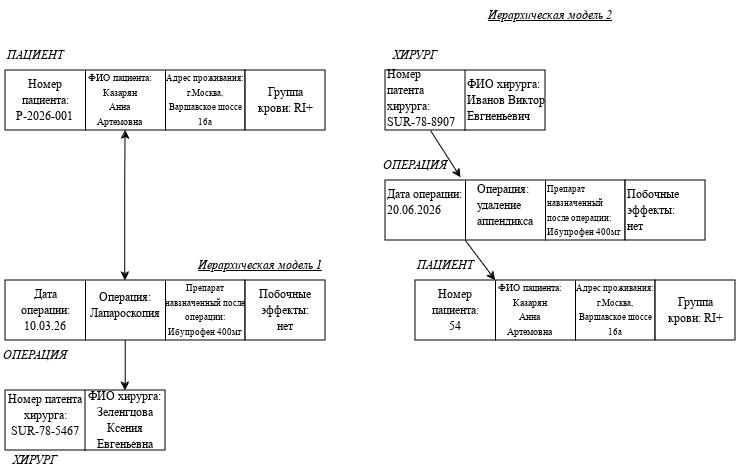

The diagram above was exported from draw.io. Its source (the exported page's mxGraphModel, read from the mxfile embedded in the PNG):
<mxGraphModel dx="1188" dy="599" grid="1" gridSize="10" guides="1" tooltips="1" connect="1" arrows="1" fold="1" page="1" pageScale="1" pageWidth="827" pageHeight="1169" math="0" shadow="0">
  <root>
    <mxCell id="0" />
    <mxCell id="1" parent="0" />
    <mxCell id="XP9XT2xNY0l-_BY5D1iT-1" parent="1" style="rounded=0;whiteSpace=wrap;html=1;" value="" vertex="1">
      <mxGeometry height="60" width="240" x="40" y="200" as="geometry" />
    </mxCell>
    <mxCell id="XP9XT2xNY0l-_BY5D1iT-2" edge="1" parent="1" style="endArrow=none;html=1;rounded=0;" value="">
      <mxGeometry height="50" relative="1" width="50" as="geometry">
        <mxPoint x="120" y="260" as="sourcePoint" />
        <mxPoint x="120" y="200" as="targetPoint" />
      </mxGeometry>
    </mxCell>
    <mxCell id="XP9XT2xNY0l-_BY5D1iT-3" edge="1" parent="1" style="endArrow=none;html=1;rounded=0;" value="">
      <mxGeometry height="50" relative="1" width="50" as="geometry">
        <mxPoint x="200" y="260" as="sourcePoint" />
        <mxPoint x="200" y="200" as="targetPoint" />
      </mxGeometry>
    </mxCell>
    <mxCell id="XP9XT2xNY0l-_BY5D1iT-7" parent="1" style="rounded=0;whiteSpace=wrap;html=1;" value="" vertex="1">
      <mxGeometry height="60" width="80" x="280" y="200" as="geometry" />
    </mxCell>
    <mxCell id="XP9XT2xNY0l-_BY5D1iT-18" parent="1" style="rounded=0;whiteSpace=wrap;html=1;" value="" vertex="1">
      <mxGeometry height="60" width="160" x="420" y="200" as="geometry" />
    </mxCell>
    <mxCell id="XP9XT2xNY0l-_BY5D1iT-20" edge="1" parent="1" style="endArrow=none;html=1;rounded=0;" value="">
      <mxGeometry height="50" relative="1" width="50" as="geometry">
        <mxPoint x="499.5" y="260" as="sourcePoint" />
        <mxPoint x="499.5" y="200" as="targetPoint" />
      </mxGeometry>
    </mxCell>
    <mxCell id="XP9XT2xNY0l-_BY5D1iT-35" edge="1" parent="1" style="endArrow=classic;startArrow=classic;html=1;rounded=0;entryX=0.5;entryY=0;entryDx=0;entryDy=0;" value="">
      <mxGeometry height="50" relative="1" width="50" as="geometry">
        <Array as="points">
          <mxPoint x="159.71" y="310" />
        </Array>
        <mxPoint x="160" y="260" as="sourcePoint" />
        <mxPoint x="159.71" y="410" as="targetPoint" />
      </mxGeometry>
    </mxCell>
    <mxCell id="XP9XT2xNY0l-_BY5D1iT-37" parent="1" style="text;html=1;whiteSpace=wrap;strokeColor=none;fillColor=none;align=center;verticalAlign=middle;rounded=0;" value="&lt;font face=&quot;Times New Roman&quot;&gt;&lt;i&gt;ПАЦИЕНТ&lt;/i&gt;&lt;/font&gt;" vertex="1">
      <mxGeometry height="30" width="60" x="40" y="170" as="geometry" />
    </mxCell>
    <mxCell id="XP9XT2xNY0l-_BY5D1iT-38" parent="1" style="text;html=1;whiteSpace=wrap;strokeColor=none;fillColor=none;align=center;verticalAlign=middle;rounded=0;" value="&lt;font face=&quot;Times New Roman&quot;&gt;&lt;i&gt;ХИРУРГ&lt;/i&gt;&lt;/font&gt;" vertex="1">
      <mxGeometry height="30" width="60" x="420" y="170" as="geometry" />
    </mxCell>
    <mxCell id="XP9XT2xNY0l-_BY5D1iT-39" parent="1" style="text;html=1;whiteSpace=wrap;strokeColor=none;fillColor=none;align=center;verticalAlign=middle;rounded=0;" value="&lt;font face=&quot;Times New Roman&quot;&gt;&lt;i&gt;ОПЕРАЦИЯ&lt;/i&gt;&lt;/font&gt;" vertex="1">
      <mxGeometry height="30" width="60" x="420" y="280" as="geometry" />
    </mxCell>
    <mxCell id="XP9XT2xNY0l-_BY5D1iT-41" parent="1" style="text;html=1;whiteSpace=wrap;strokeColor=none;fillColor=none;align=center;verticalAlign=middle;rounded=0;" value="&lt;font face=&quot;Times New Roman&quot;&gt;&lt;i&gt;ОПЕРАЦИЯ&lt;/i&gt;&lt;/font&gt;" vertex="1">
      <mxGeometry height="30" width="60" x="40" y="470" as="geometry" />
    </mxCell>
    <mxCell id="XP9XT2xNY0l-_BY5D1iT-42" parent="1" style="text;html=1;whiteSpace=wrap;strokeColor=none;fillColor=none;align=center;verticalAlign=middle;rounded=0;" value="&lt;font face=&quot;Times New Roman&quot;&gt;&lt;i&gt;&lt;u&gt;Иерархическая модель 1&lt;/u&gt;&lt;/i&gt;&lt;/font&gt;" vertex="1">
      <mxGeometry height="30" width="130" x="230" y="380" as="geometry" />
    </mxCell>
    <mxCell id="XP9XT2xNY0l-_BY5D1iT-43" parent="1" style="text;html=1;whiteSpace=wrap;strokeColor=none;fillColor=none;align=center;verticalAlign=middle;rounded=0;" value="&lt;font face=&quot;Times New Roman&quot;&gt;&lt;i&gt;&lt;u&gt;Иерархическая модель 2&lt;br&gt;&lt;/u&gt;&lt;/i&gt;&lt;/font&gt;" vertex="1">
      <mxGeometry height="30" width="130" x="520" y="130" as="geometry" />
    </mxCell>
    <mxCell id="XP9XT2xNY0l-_BY5D1iT-44" parent="1" style="text;html=1;whiteSpace=wrap;strokeColor=none;fillColor=none;align=center;verticalAlign=middle;rounded=0;" value="&lt;font face=&quot;Times New Roman&quot;&gt;Номер пациента: Р-2026-001&lt;br&gt;&lt;/font&gt;" vertex="1">
      <mxGeometry height="30" width="60" x="50" y="215" as="geometry" />
    </mxCell>
    <mxCell id="XP9XT2xNY0l-_BY5D1iT-45" parent="1" style="text;html=1;whiteSpace=wrap;strokeColor=none;fillColor=none;align=center;verticalAlign=middle;rounded=0;" value="&lt;div&gt;&lt;font face=&quot;Times New Roman&quot; style=&quot;font-size: 10px;&quot;&gt;ФИО пациента:&lt;/font&gt;&lt;/div&gt;&lt;div&gt;&lt;font face=&quot;Times New Roman&quot; style=&quot;font-size: 10px;&quot;&gt;Казарян &lt;br&gt;&lt;/font&gt;&lt;/div&gt;&lt;div&gt;&lt;font face=&quot;Times New Roman&quot; style=&quot;font-size: 10px;&quot;&gt;Анна &lt;br&gt;&lt;/font&gt;&lt;/div&gt;&lt;div&gt;&lt;font face=&quot;Times New Roman&quot; style=&quot;font-size: 10px;&quot;&gt;Артемовна&lt;br&gt;&lt;/font&gt;&lt;/div&gt;" vertex="1">
      <mxGeometry height="30" width="70" x="120" y="215" as="geometry" />
    </mxCell>
    <mxCell id="XP9XT2xNY0l-_BY5D1iT-46" parent="1" style="text;html=1;whiteSpace=wrap;strokeColor=none;fillColor=none;align=center;verticalAlign=middle;rounded=0;" value="&lt;div&gt;&lt;font face=&quot;Times New Roman&quot; style=&quot;font-size: 9px;&quot;&gt;Адрес проживания:&lt;/font&gt;&lt;/div&gt;&lt;div&gt;&lt;font face=&quot;Times New Roman&quot; style=&quot;font-size: 9px;&quot;&gt;г.Москва, Варшавское шоссе 16а&lt;/font&gt;&lt;/div&gt;" vertex="1">
      <mxGeometry height="30" width="80" x="200" y="215" as="geometry" />
    </mxCell>
    <mxCell id="XP9XT2xNY0l-_BY5D1iT-47" parent="1" style="text;html=1;whiteSpace=wrap;strokeColor=none;fillColor=none;align=center;verticalAlign=middle;rounded=0;" value="&lt;font face=&quot;Times New Roman&quot;&gt;Группа крови: RI+&lt;/font&gt;" vertex="1">
      <mxGeometry height="30" width="60" x="290" y="215" as="geometry" />
    </mxCell>
    <mxCell id="XP9XT2xNY0l-_BY5D1iT-50" parent="1" style="rounded=0;whiteSpace=wrap;html=1;" value="" vertex="1">
      <mxGeometry height="60" width="240" x="40" y="410" as="geometry" />
    </mxCell>
    <mxCell id="XP9XT2xNY0l-_BY5D1iT-51" edge="1" parent="1" style="endArrow=none;html=1;rounded=0;" value="">
      <mxGeometry height="50" relative="1" width="50" as="geometry">
        <mxPoint x="120" y="470" as="sourcePoint" />
        <mxPoint x="120" y="410" as="targetPoint" />
      </mxGeometry>
    </mxCell>
    <mxCell id="XP9XT2xNY0l-_BY5D1iT-52" edge="1" parent="1" style="endArrow=none;html=1;rounded=0;" value="">
      <mxGeometry height="50" relative="1" width="50" as="geometry">
        <mxPoint x="200" y="470" as="sourcePoint" />
        <mxPoint x="200" y="410" as="targetPoint" />
      </mxGeometry>
    </mxCell>
    <mxCell id="XP9XT2xNY0l-_BY5D1iT-53" parent="1" style="rounded=0;whiteSpace=wrap;html=1;" value="" vertex="1">
      <mxGeometry height="60" width="80" x="280" y="410" as="geometry" />
    </mxCell>
    <mxCell id="XP9XT2xNY0l-_BY5D1iT-54" parent="1" style="text;html=1;whiteSpace=wrap;strokeColor=none;fillColor=none;align=center;verticalAlign=middle;rounded=0;" value="&lt;div&gt;&lt;font face=&quot;Times New Roman&quot;&gt;Дата операции:&lt;/font&gt;&lt;/div&gt;&lt;div&gt;&lt;font face=&quot;Times New Roman&quot;&gt;10.03.26&lt;/font&gt;&lt;/div&gt;" vertex="1">
      <mxGeometry height="30" width="60" x="50" y="425" as="geometry" />
    </mxCell>
    <mxCell id="XP9XT2xNY0l-_BY5D1iT-55" parent="1" style="text;html=1;whiteSpace=wrap;strokeColor=none;fillColor=none;align=center;verticalAlign=middle;rounded=0;" value="&lt;div&gt;&lt;font face=&quot;Times New Roman&quot;&gt;Операция:&lt;/font&gt;&lt;/div&gt;&lt;div&gt;&lt;font face=&quot;Times New Roman&quot;&gt;Лапароскопия&lt;br&gt;&lt;/font&gt;&lt;/div&gt;" vertex="1">
      <mxGeometry height="30" width="60" x="130" y="420" as="geometry" />
    </mxCell>
    <mxCell id="XP9XT2xNY0l-_BY5D1iT-56" parent="1" style="rounded=0;whiteSpace=wrap;html=1;" value="" vertex="1">
      <mxGeometry height="60" width="160" x="40" y="520" as="geometry" />
    </mxCell>
    <mxCell id="XP9XT2xNY0l-_BY5D1iT-57" edge="1" parent="1" style="endArrow=none;html=1;rounded=0;" value="">
      <mxGeometry height="50" relative="1" width="50" as="geometry">
        <mxPoint x="119.5" y="580" as="sourcePoint" />
        <mxPoint x="119.5" y="520" as="targetPoint" />
      </mxGeometry>
    </mxCell>
    <mxCell id="XP9XT2xNY0l-_BY5D1iT-58" edge="1" parent="1" style="endArrow=classic;html=1;rounded=0;" value="">
      <mxGeometry height="50" relative="1" width="50" as="geometry">
        <mxPoint x="159.71" y="470" as="sourcePoint" />
        <mxPoint x="159.71" y="520" as="targetPoint" />
      </mxGeometry>
    </mxCell>
    <mxCell id="XP9XT2xNY0l-_BY5D1iT-59" parent="1" style="text;html=1;whiteSpace=wrap;strokeColor=none;fillColor=none;align=center;verticalAlign=middle;rounded=0;" value="&lt;font face=&quot;Times New Roman&quot;&gt;&lt;i&gt;ХИРУРГ&lt;/i&gt;&lt;/font&gt;" vertex="1">
      <mxGeometry height="20" width="60" x="40" y="580" as="geometry" />
    </mxCell>
    <mxCell id="XP9XT2xNY0l-_BY5D1iT-60" parent="1" style="rounded=0;whiteSpace=wrap;html=1;" value="" vertex="1">
      <mxGeometry height="60" width="240" x="420" y="310" as="geometry" />
    </mxCell>
    <mxCell id="XP9XT2xNY0l-_BY5D1iT-61" edge="1" parent="1" style="endArrow=none;html=1;rounded=0;" value="">
      <mxGeometry height="50" relative="1" width="50" as="geometry">
        <mxPoint x="500" y="370" as="sourcePoint" />
        <mxPoint x="500" y="310" as="targetPoint" />
      </mxGeometry>
    </mxCell>
    <mxCell id="XP9XT2xNY0l-_BY5D1iT-62" edge="1" parent="1" style="endArrow=none;html=1;rounded=0;" value="">
      <mxGeometry height="50" relative="1" width="50" as="geometry">
        <mxPoint x="580" y="370" as="sourcePoint" />
        <mxPoint x="580" y="310" as="targetPoint" />
      </mxGeometry>
    </mxCell>
    <mxCell id="XP9XT2xNY0l-_BY5D1iT-63" parent="1" style="rounded=0;whiteSpace=wrap;html=1;" value="" vertex="1">
      <mxGeometry height="60" width="80" x="660" y="310" as="geometry" />
    </mxCell>
    <mxCell id="XP9XT2xNY0l-_BY5D1iT-64" parent="1" style="rounded=0;whiteSpace=wrap;html=1;" value="" vertex="1">
      <mxGeometry height="60" width="240" x="450" y="410" as="geometry" />
    </mxCell>
    <mxCell id="XP9XT2xNY0l-_BY5D1iT-65" edge="1" parent="1" style="endArrow=none;html=1;rounded=0;" value="">
      <mxGeometry height="50" relative="1" width="50" as="geometry">
        <mxPoint x="530" y="470" as="sourcePoint" />
        <mxPoint x="530" y="410" as="targetPoint" />
      </mxGeometry>
    </mxCell>
    <mxCell id="XP9XT2xNY0l-_BY5D1iT-66" edge="1" parent="1" style="endArrow=none;html=1;rounded=0;" value="">
      <mxGeometry height="50" relative="1" width="50" as="geometry">
        <mxPoint x="610" y="470" as="sourcePoint" />
        <mxPoint x="610" y="410" as="targetPoint" />
      </mxGeometry>
    </mxCell>
    <mxCell id="XP9XT2xNY0l-_BY5D1iT-67" parent="1" style="rounded=0;whiteSpace=wrap;html=1;" value="" vertex="1">
      <mxGeometry height="60" width="80" x="690" y="410" as="geometry" />
    </mxCell>
    <mxCell id="XP9XT2xNY0l-_BY5D1iT-68" parent="1" style="text;html=1;whiteSpace=wrap;strokeColor=none;fillColor=none;align=center;verticalAlign=middle;rounded=0;" value="&lt;font face=&quot;Times New Roman&quot;&gt;&lt;i&gt;ПАЦИЕНТ&lt;/i&gt;&lt;/font&gt;" vertex="1">
      <mxGeometry height="30" width="60" x="450" y="380" as="geometry" />
    </mxCell>
    <mxCell id="XP9XT2xNY0l-_BY5D1iT-69" parent="1" style="text;html=1;whiteSpace=wrap;strokeColor=none;fillColor=none;align=center;verticalAlign=middle;rounded=0;" value="&lt;font face=&quot;Times New Roman&quot;&gt;Номер пациента: 54&lt;/font&gt;" vertex="1">
      <mxGeometry height="30" width="60" x="460" y="425" as="geometry" />
    </mxCell>
    <mxCell id="XP9XT2xNY0l-_BY5D1iT-70" parent="1" style="text;html=1;whiteSpace=wrap;strokeColor=none;fillColor=none;align=center;verticalAlign=middle;rounded=0;" value="&lt;div&gt;&lt;font face=&quot;Times New Roman&quot; style=&quot;font-size: 10px;&quot;&gt;ФИО пациента:&lt;/font&gt;&lt;/div&gt;&lt;div&gt;&lt;font face=&quot;Times New Roman&quot; style=&quot;font-size: 10px;&quot;&gt;Казарян &lt;br&gt;&lt;/font&gt;&lt;/div&gt;&lt;div&gt;&lt;font face=&quot;Times New Roman&quot; style=&quot;font-size: 10px;&quot;&gt;Анна &lt;br&gt;&lt;/font&gt;&lt;/div&gt;&lt;div&gt;&lt;font face=&quot;Times New Roman&quot; style=&quot;font-size: 10px;&quot;&gt;Артемовна&lt;br&gt;&lt;/font&gt;&lt;/div&gt;" vertex="1">
      <mxGeometry height="30" width="70" x="530" y="425" as="geometry" />
    </mxCell>
    <mxCell id="XP9XT2xNY0l-_BY5D1iT-71" parent="1" style="text;html=1;whiteSpace=wrap;strokeColor=none;fillColor=none;align=center;verticalAlign=middle;rounded=0;" value="&lt;div&gt;&lt;font face=&quot;Times New Roman&quot; style=&quot;font-size: 9px;&quot;&gt;Адрес проживания:&lt;/font&gt;&lt;/div&gt;&lt;div&gt;&lt;font face=&quot;Times New Roman&quot; style=&quot;font-size: 9px;&quot;&gt;г.Москва, Варшавское шоссе 16а&lt;/font&gt;&lt;/div&gt;" vertex="1">
      <mxGeometry height="30" width="80" x="610" y="425" as="geometry" />
    </mxCell>
    <mxCell id="XP9XT2xNY0l-_BY5D1iT-72" parent="1" style="text;html=1;whiteSpace=wrap;strokeColor=none;fillColor=none;align=center;verticalAlign=middle;rounded=0;" value="&lt;font face=&quot;Times New Roman&quot;&gt;Группа крови: RI+&lt;/font&gt;" vertex="1">
      <mxGeometry height="30" width="60" x="700" y="425" as="geometry" />
    </mxCell>
    <mxCell id="XP9XT2xNY0l-_BY5D1iT-73" edge="1" parent="1" style="endArrow=classic;html=1;rounded=0;entryX=0.314;entryY=-0.045;entryDx=0;entryDy=0;entryPerimeter=0;" target="XP9XT2xNY0l-_BY5D1iT-60" value="">
      <mxGeometry height="50" relative="1" width="50" as="geometry">
        <mxPoint x="465" y="260" as="sourcePoint" />
        <mxPoint x="495" y="300" as="targetPoint" />
      </mxGeometry>
    </mxCell>
    <mxCell id="XP9XT2xNY0l-_BY5D1iT-74" edge="1" parent="1" style="endArrow=classic;html=1;rounded=0;" value="">
      <mxGeometry height="50" relative="1" width="50" as="geometry">
        <mxPoint x="500" y="370" as="sourcePoint" />
        <mxPoint x="530" y="410" as="targetPoint" />
      </mxGeometry>
    </mxCell>
    <mxCell id="XP9XT2xNY0l-_BY5D1iT-75" parent="1" style="text;html=1;whiteSpace=wrap;strokeColor=none;fillColor=none;align=center;verticalAlign=middle;rounded=0;" value="&lt;div&gt;&lt;font face=&quot;Times New Roman&quot; style=&quot;font-size: 9px;&quot;&gt;Препарат навзначенный после операции:&lt;/font&gt;&lt;/div&gt;&lt;div&gt;&lt;font face=&quot;Times New Roman&quot; style=&quot;font-size: 9px;&quot;&gt;Ибупрофен 400мг&lt;br&gt;&lt;/font&gt;&lt;/div&gt;" vertex="1">
      <mxGeometry height="90" width="90" x="195" y="395" as="geometry" />
    </mxCell>
    <mxCell id="XP9XT2xNY0l-_BY5D1iT-76" parent="1" style="text;html=1;whiteSpace=wrap;strokeColor=none;fillColor=none;align=center;verticalAlign=middle;rounded=0;" value="&lt;div&gt;&lt;font face=&quot;Times New Roman&quot;&gt;Побочные эффекты:&lt;/font&gt;&lt;/div&gt;&lt;div&gt;&lt;font face=&quot;Times New Roman&quot;&gt;нет&lt;br&gt;&lt;/font&gt;&lt;/div&gt;" vertex="1">
      <mxGeometry height="30" width="60" x="290" y="425" as="geometry" />
    </mxCell>
    <mxCell id="XP9XT2xNY0l-_BY5D1iT-77" parent="1" style="text;html=1;whiteSpace=wrap;strokeColor=none;fillColor=none;align=center;verticalAlign=middle;rounded=0;" value="&lt;font face=&quot;Times New Roman&quot;&gt;Номер патента хирурга: SUR-78-5467&lt;/font&gt;" vertex="1">
      <mxGeometry height="30" width="90" x="35" y="530" as="geometry" />
    </mxCell>
    <mxCell id="XP9XT2xNY0l-_BY5D1iT-78" parent="1" style="text;html=1;whiteSpace=wrap;strokeColor=none;fillColor=none;align=center;verticalAlign=middle;rounded=0;" value="&lt;div&gt;&lt;font face=&quot;Times New Roman&quot;&gt;ФИО хирурга: &lt;br&gt;&lt;/font&gt;&lt;/div&gt;&lt;div&gt;&lt;font face=&quot;Times New Roman&quot;&gt;Зеленгцова Ксения Евгеньевна&lt;br&gt;&lt;/font&gt;&lt;/div&gt;" vertex="1">
      <mxGeometry height="30" width="90" x="115" y="535" as="geometry" />
    </mxCell>
    <mxCell id="XP9XT2xNY0l-_BY5D1iT-79" parent="1" style="text;whiteSpace=wrap;html=1;" value="&lt;font face=&quot;Times New Roman&quot;&gt;Номер патента хирурга: SUR-78-8907&lt;/font&gt;" vertex="1">
      <mxGeometry height="60" width="75" x="420" y="190" as="geometry" />
    </mxCell>
    <mxCell id="XP9XT2xNY0l-_BY5D1iT-80" parent="1" style="text;whiteSpace=wrap;html=1;" value="&lt;div&gt;&lt;font face=&quot;Times New Roman&quot;&gt;ФИО хирурга: &lt;br&gt;&lt;/font&gt;&lt;/div&gt;&lt;div&gt;&lt;font face=&quot;Times New Roman&quot;&gt;Иванов Виктор Евгненьевич&lt;br&gt;&lt;/font&gt;&lt;/div&gt;" vertex="1">
      <mxGeometry height="60" width="90" x="500" y="200" as="geometry" />
    </mxCell>
    <mxCell id="XP9XT2xNY0l-_BY5D1iT-81" parent="1" style="text;whiteSpace=wrap;html=1;" value="&lt;div&gt;&lt;font face=&quot;Times New Roman&quot;&gt;Дата операции:&lt;/font&gt;&lt;/div&gt;&lt;div&gt;&lt;font face=&quot;Times New Roman&quot;&gt;20.06.2026&lt;/font&gt;&lt;/div&gt;" vertex="1">
      <mxGeometry height="50" width="100" x="420" y="310" as="geometry" />
    </mxCell>
    <mxCell id="XP9XT2xNY0l-_BY5D1iT-82" parent="1" style="text;whiteSpace=wrap;html=1;" value="&lt;div&gt;&lt;font face=&quot;Times New Roman&quot;&gt;Операция:&lt;/font&gt;&lt;/div&gt;&lt;div&gt;&lt;font face=&quot;Times New Roman&quot;&gt;удаление аппендикса&lt;br&gt;&lt;/font&gt;&lt;/div&gt;" vertex="1">
      <mxGeometry height="60" width="70" x="510" y="305" as="geometry" />
    </mxCell>
    <mxCell id="XP9XT2xNY0l-_BY5D1iT-84" parent="1" style="text;whiteSpace=wrap;html=1;" value="&lt;div&gt;&lt;font face=&quot;Times New Roman&quot; style=&quot;font-size: 9px;&quot;&gt;Препарат навзначенный после операции:&lt;/font&gt;&lt;/div&gt;&lt;div&gt;&lt;font face=&quot;Times New Roman&quot; style=&quot;font-size: 9px;&quot;&gt;Ибупрофен 400мг&lt;br&gt;&lt;/font&gt;&lt;/div&gt;" vertex="1">
      <mxGeometry height="50" width="80" x="580" y="305" as="geometry" />
    </mxCell>
    <mxCell id="XP9XT2xNY0l-_BY5D1iT-85" parent="1" style="text;whiteSpace=wrap;html=1;" value="&lt;div&gt;&lt;font face=&quot;Times New Roman&quot;&gt;Побочные эффекты:&lt;/font&gt;&lt;/div&gt;&lt;div&gt;&lt;font face=&quot;Times New Roman&quot;&gt;нет&lt;br&gt;&lt;/font&gt;&lt;/div&gt;" vertex="1">
      <mxGeometry height="60" width="50" x="660" y="310" as="geometry" />
    </mxCell>
  </root>
</mxGraphModel>